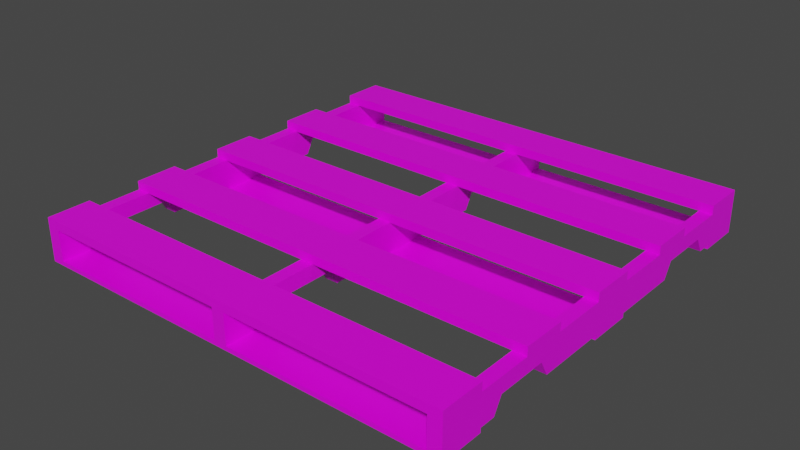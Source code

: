 # Source: prop-pallet.blend  (saved by Blender 2.93.21; exported with 4.5.12 LTS)
import bpy
from mathutils import Matrix  # noqa: F401  (used for matrix-valued properties, if any)

bpy.ops.wm.read_factory_settings(use_empty=True)
scene = bpy.context.scene
scene.name = 'Scene'

# ---- collections
col_collection = bpy.data.collections.new('Collection'); scene.collection.children.link(col_collection)

# ---- images (referenced by path relative to the original .blend; pixels are not part of the script)
import os
ASSET_DIR = os.environ.get("B2B_ASSET_DIR", "")  # directory of the original .blend (textures are referenced by path, not embedded)
HERE = os.path.dirname(os.path.abspath(__file__))  # packed textures are extracted next to this script under _unpacked/

def load_image(name, relpath, width, height, colorspace="sRGB"):
    """Load a texture the original file referenced (path relative to the .blend, or extracted next to this script)."""
    p = next((c for c in (os.path.join(HERE, relpath), os.path.join(ASSET_DIR, relpath)) if relpath and os.path.exists(c)), "")
    if p:
        img = bpy.data.images.load(p, check_existing=True)
        img.name = name
    else:  # same state as the original file: an image datablock whose file is absent (Cycles renders it pink)
        img = bpy.data.images.new(name, width, height)
        img.source = "FILE"
        img.filepath = "//" + (relpath or name)
    img.colorspace_settings.name = colorspace
    return img
img_prop_pallet = load_image('prop-pallet', 'prop-pallet-diffuse.png', 1024, 1024, 'sRGB')

# ---- materials (node trees are filled in below, after node groups)
mat_prop_pallet = bpy.data.materials.new('prop-pallet')
mat_prop_pallet.alpha_threshold = 0.0
mat_prop_pallet.line_color = (0.0, 0.0, 0.0, 1.0)

# ---- material node trees
mat_prop_pallet.use_nodes = True; mat_prop_pallet.node_tree.nodes.clear()
_N = mat_prop_pallet.node_tree.nodes; _L = mat_prop_pallet.node_tree.links
n0 = _N.new('ShaderNodeOutputMaterial'); n0.name = 'Material Output'; n0.location = (300, 300)
n1 = _N.new('ShaderNodeBsdfPrincipled'); n1.name = 'Principled BSDF'; n1.location = (10, 300)
n1.distribution = 'GGX'
n1.subsurface_method = 'BURLEY'
n1.inputs[2].default_value = 0.4
n1.inputs[3].default_value = 1.45
n1.inputs[27].default_value = (0.0, 0.0, 0.0, 1.0)
n1.inputs[28].default_value = 1.0
n2 = _N.new('ShaderNodeTexImage'); n2.name = 'Image Texture'; n2.location = (-280, 280)
n2.image = img_prop_pallet
_L.new(n1.outputs[0], n0.inputs[0])
_L.new(n2.outputs[0], n1.inputs[0])
n0.is_active_output = True

# ---- world
world_world = bpy.data.worlds.new('World'); scene.world = world_world
world_world.use_nodes = True; world_world.node_tree.nodes.clear()
_N = world_world.node_tree.nodes; _L = world_world.node_tree.links
n0 = _N.new('ShaderNodeOutputWorld'); n0.name = 'World Output'; n0.location = (300, 300)
n1 = _N.new('ShaderNodeBackground'); n1.name = 'Background'; n1.location = (10, 300)
n1.inputs[0].default_value = (0.05088, 0.05088, 0.05088, 1.0)
_L.new(n1.outputs[0], n0.inputs[0])
n0.is_active_output = True
world_world.color = (0.05088, 0.05088, 0.05088)
world_world.use_sun_shadow = False
world_world.sun_shadow_jitter_overblur = 0.0

# ---- meshes
me_prop_pallet = bpy.data.meshes.new('prop-pallet')
me_prop_pallet.from_pydata([(1.0, 1.0, 0.1), (1.0, 1.0, 0.06), (1.0, 0.8, 0.1), (1.0, 0.8, 0.06), (-1.0, 1.0, 0.1), (-1.0, 1.0, 0.06), (-1.0, 0.8, 0.1), (-1.0, 0.8, 0.06), (1.0, 1.0, 0.06), (0.94, 1.0, 0.06), (1.0, 1.0, -0.08), (0.94, 1.0, -0.08), (1.0, -1.0, 0.06), (0.94, -1.0, 0.06), (1.0, -1.0, -0.08), (0.94, -1.0, -0.08), (0.94, -0.7284, -0.08), (0.94, 0.7284, -0.08), (0.94, 0.7284, 0.06), (0.94, -0.7284, 0.06), (1.0, 0.7284, -0.08), (1.0, -0.7284, -0.08), (1.0, -0.7284, 0.06), (1.0, 0.7284, 0.06), (0.94, -0.4193, -0.08), (0.94, 0.4193, -0.08), (0.94, 0.4193, 0.06), (0.94, -0.4193, 0.06), (1.0, 0.4193, -0.08), (1.0, -0.4193, -0.08), (1.0, -0.4193, 0.06), (1.0, 0.4193, 0.06), (0.94, 0.4579, -0.01), (0.94, 0.6898, -0.01), (1.0, 0.4579, 0.06), (1.0, 0.6898, 0.06), (0.94, 0.6898, 0.06), (0.94, 0.4579, 0.06), (1.0, 0.6898, -0.01), (1.0, 0.4579, -0.01), (0.94, -0.4579, 0.06), (0.94, -0.6898, 0.06), (1.0, -0.4579, -0.01), (1.0, -0.6898, -0.01), (0.94, -0.6898, -0.01), (0.94, -0.4579, -0.01), (1.0, -0.6898, 0.06), (1.0, -0.4579, 0.06), (1.0, 0.55, 0.1), (1.0, 0.55, 0.06), (1.0, 0.35, 0.1), (1.0, 0.35, 0.06), (-1.0, 0.55, 0.1), (-1.0, 0.55, 0.06), (-1.0, 0.35, 0.1), (-1.0, 0.35, 0.06), (1.0, 0.1, 0.1), (1.0, 0.1, 0.06), (1.0, -0.1, 0.1), (1.0, -0.1, 0.06), (-1.0, 0.1, 0.1), (-1.0, 0.1, 0.06), (-1.0, -0.1, 0.1), (-1.0, -0.1, 0.06), (1.0, -0.35, 0.1), (1.0, -0.35, 0.06), (1.0, -0.55, 0.1), (1.0, -0.55, 0.06), (-1.0, -0.35, 0.1), (-1.0, -0.35, 0.06), (-1.0, -0.55, 0.1), (-1.0, -0.55, 0.06), (1.0, -0.8, 0.1), (1.0, -0.8, 0.06), (1.0, -1.0, 0.1), (1.0, -1.0, 0.06), (-1.0, -0.8, 0.1), (-1.0, -0.8, 0.06), (-1.0, -1.0, 0.1), (-1.0, -1.0, 0.06), (1.0, -0.8, -0.08), (1.0, -0.8, -0.1), (1.0, -1.0, -0.08), (1.0, -1.0, -0.1), (-1.0, -0.8, -0.08), (-1.0, -0.8, -0.1), (-1.0, -1.0, -0.08), (-1.0, -1.0, -0.1), (1.0, 0.1, -0.08), (1.0, 0.1, -0.1), (1.0, -0.1, -0.08), (1.0, -0.1, -0.1), (-1.0, 0.1, -0.08), (-1.0, 0.1, -0.1), (-1.0, -0.1, -0.08), (-1.0, -0.1, -0.1), (1.0, 1.0, -0.08), (1.0, 1.0, -0.1), (1.0, 0.8, -0.08), (1.0, 0.8, -0.1), (-1.0, 1.0, -0.08), (-1.0, 1.0, -0.1), (-1.0, 0.8, -0.08), (-1.0, 0.8, -0.1), (0.03, 1.0, 0.06), (-0.03, 1.0, 0.06), (0.03, 1.0, -0.08), (-0.03, 1.0, -0.08), (0.03, -1.0, 0.06), (-0.03, -1.0, 0.06), (0.03, -1.0, -0.08), (-0.03, -1.0, -0.08), (-0.03, -0.7284, -0.08), (-0.03, 0.7284, -0.08), (-0.03, 0.7284, 0.06), (-0.03, -0.7284, 0.06), (0.03, 0.7284, -0.08), (0.03, -0.7284, -0.08), (0.03, -0.7284, 0.06), (0.03, 0.7284, 0.06), (-0.03, -0.4193, -0.08), (-0.03, 0.4193, -0.08), (-0.03, 0.4193, 0.06), (-0.03, -0.4193, 0.06), (0.03, 0.4193, -0.08), (0.03, -0.4193, -0.08), (0.03, -0.4193, 0.06), (0.03, 0.4193, 0.06), (-0.03, 0.4579, -0.01), (-0.03, 0.6898, -0.01), (0.03, 0.4579, 0.06), (0.03, 0.6898, 0.06), (-0.03, 0.6898, 0.06), (-0.03, 0.4579, 0.06), (0.03, 0.6898, -0.01), (0.03, 0.4579, -0.01), (-0.03, -0.4579, 0.06), (-0.03, -0.6898, 0.06), (0.03, -0.4579, -0.01), (0.03, -0.6898, -0.01), (-0.03, -0.6898, -0.01), (-0.03, -0.4579, -0.01), (0.03, -0.6898, 0.06), (0.03, -0.4579, 0.06), (-0.94, 1.0, 0.06), (-1.0, 1.0, 0.06), (-0.94, 1.0, -0.08), (-1.0, 1.0, -0.08), (-0.94, -1.0, 0.06), (-1.0, -1.0, 0.06), (-0.94, -1.0, -0.08), (-1.0, -1.0, -0.08), (-1.0, -0.7284, -0.08), (-1.0, 0.7284, -0.08), (-1.0, 0.7284, 0.06), (-1.0, -0.7284, 0.06), (-0.94, 0.7284, -0.08), (-0.94, -0.7284, -0.08), (-0.94, -0.7284, 0.06), (-0.94, 0.7284, 0.06), (-1.0, -0.4193, -0.08), (-1.0, 0.4193, -0.08), (-1.0, 0.4193, 0.06), (-1.0, -0.4193, 0.06), (-0.94, 0.4193, -0.08), (-0.94, -0.4193, -0.08), (-0.94, -0.4193, 0.06), (-0.94, 0.4193, 0.06), (-1.0, 0.4579, -0.01), (-1.0, 0.6898, -0.01), (-0.94, 0.4579, 0.06), (-0.94, 0.6898, 0.06), (-1.0, 0.6898, 0.06), (-1.0, 0.4579, 0.06), (-0.94, 0.6898, -0.01), (-0.94, 0.4579, -0.01), (-1.0, -0.4579, 0.06), (-1.0, -0.6898, 0.06), (-0.94, -0.4579, -0.01), (-0.94, -0.6898, -0.01), (-1.0, -0.6898, -0.01), (-1.0, -0.4579, -0.01), (-0.94, -0.6898, 0.06), (-0.94, -0.4579, 0.06)], [], [(0, 4, 6, 2), (3, 2, 6, 7), (7, 6, 4, 5), (5, 1, 3, 7), (1, 0, 2, 3), (5, 4, 0, 1), (15, 14, 12, 13), (16, 21, 14, 15), (18, 9, 11, 17), (22, 12, 14, 21), (9, 8, 10, 11), (18, 23, 8, 9), (13, 12, 22, 19), (36, 35, 23, 18), (8, 23, 20, 10), (46, 22, 21, 43), (13, 19, 16, 15), (36, 18, 17, 33), (11, 10, 20, 17), (44, 43, 21, 16), (32, 39, 28, 25), (25, 28, 29, 24), (40, 27, 24, 45), (27, 26, 25, 24), (34, 31, 28, 39), (31, 30, 29, 28), (40, 47, 30, 27), (27, 30, 31, 26), (23, 35, 38, 20), (35, 34, 39, 38), (17, 20, 38, 33), (33, 38, 39, 32), (26, 37, 32, 25), (37, 36, 33, 32), (26, 31, 34, 37), (37, 34, 35, 36), (19, 22, 46, 41), (41, 46, 47, 40), (19, 41, 44, 16), (41, 40, 45, 44), (24, 29, 42, 45), (45, 42, 43, 44), (30, 47, 42, 29), (47, 46, 43, 42), (48, 52, 54, 50), (51, 50, 54, 55), (55, 54, 52, 53), (53, 49, 51, 55), (49, 48, 50, 51), (53, 52, 48, 49), (56, 60, 62, 58), (59, 58, 62, 63), (63, 62, 60, 61), (61, 57, 59, 63), (57, 56, 58, 59), (61, 60, 56, 57), (64, 68, 70, 66), (67, 66, 70, 71), (71, 70, 68, 69), (69, 65, 67, 71), (65, 64, 66, 67), (69, 68, 64, 65), (72, 76, 78, 74), (75, 74, 78, 79), (79, 78, 76, 77), (77, 73, 75, 79), (73, 72, 74, 75), (77, 76, 72, 73), (80, 84, 86, 82), (83, 82, 86, 87), (87, 86, 84, 85), (85, 81, 83, 87), (81, 80, 82, 83), (85, 84, 80, 81), (88, 92, 94, 90), (91, 90, 94, 95), (95, 94, 92, 93), (93, 89, 91, 95), (89, 88, 90, 91), (93, 92, 88, 89), (96, 100, 102, 98), (99, 98, 102, 103), (103, 102, 100, 101), (101, 97, 99, 103), (97, 96, 98, 99), (101, 100, 96, 97), (111, 110, 108, 109), (112, 117, 110, 111), (114, 105, 107, 113), (118, 108, 110, 117), (105, 104, 106, 107), (114, 119, 104, 105), (109, 108, 118, 115), (132, 131, 119, 114), (104, 119, 116, 106), (142, 118, 117, 139), (109, 115, 112, 111), (132, 114, 113, 129), (107, 106, 116, 113), (140, 139, 117, 112), (128, 135, 124, 121), (121, 124, 125, 120), (136, 123, 120, 141), (123, 122, 121, 120), (130, 127, 124, 135), (127, 126, 125, 124), (136, 143, 126, 123), (123, 126, 127, 122), (119, 131, 134, 116), (131, 130, 135, 134), (113, 116, 134, 129), (129, 134, 135, 128), (122, 133, 128, 121), (133, 132, 129, 128), (122, 127, 130, 133), (133, 130, 131, 132), (115, 118, 142, 137), (137, 142, 143, 136), (115, 137, 140, 112), (137, 136, 141, 140), (120, 125, 138, 141), (141, 138, 139, 140), (126, 143, 138, 125), (143, 142, 139, 138), (151, 150, 148, 149), (152, 157, 150, 151), (154, 145, 147, 153), (158, 148, 150, 157), (145, 144, 146, 147), (154, 159, 144, 145), (149, 148, 158, 155), (172, 171, 159, 154), (144, 159, 156, 146), (182, 158, 157, 179), (149, 155, 152, 151), (172, 154, 153, 169), (147, 146, 156, 153), (180, 179, 157, 152), (168, 175, 164, 161), (161, 164, 165, 160), (176, 163, 160, 181), (163, 162, 161, 160), (170, 167, 164, 175), (167, 166, 165, 164), (176, 183, 166, 163), (163, 166, 167, 162), (159, 171, 174, 156), (171, 170, 175, 174), (153, 156, 174, 169), (169, 174, 175, 168), (162, 173, 168, 161), (173, 172, 169, 168), (162, 167, 170, 173), (173, 170, 171, 172), (155, 158, 182, 177), (177, 182, 183, 176), (155, 177, 180, 152), (177, 176, 181, 180), (160, 165, 178, 181), (181, 178, 179, 180), (166, 183, 178, 165), (183, 182, 179, 178)])
_uv = me_prop_pallet.uv_layers.new(name='UVMap')
_uv.uv.foreach_set('vector', [0.3053, 0.4751, 0.3053, 0.9327, 0.2595, 0.9327, 0.2595, 0.4751, 0.2504, 0.4751, 0.2595, 0.4751, 0.2595, 0.9327, 0.2504, 0.9327, 0.2595, 0.9418, 0.2595, 0.9327, 0.3053, 0.9327, 0.3053, 0.9418, 0.3053, 0.00831, 0.3053, 0.4659, 0.2595, 0.4659, 0.2595, 0.008309, 0.3053, 0.4659, 0.3053, 0.4751, 0.2595, 0.4751, 0.2595, 0.4659, 0.3144, 0.9327, 0.3053, 0.9327, 0.3053, 0.4751, 0.3144, 0.4751, 0.9087, 0.008309, 0.9087, 0.02204, 0.8767, 0.02204, 0.8767, 0.008309, 0.6712, 0.9296, 0.6849, 0.9296, 0.6849, 0.9917, 0.6712, 0.9917, 0.6546, 0.08417, 0.6546, 0.02204, 0.6866, 0.02204, 0.6866, 0.08417, 0.8767, 0.08417, 0.8767, 0.02204, 0.9087, 0.02204, 0.9087, 0.08417, 0.6546, 0.02204, 0.6546, 0.008309, 0.6866, 0.008309, 0.6866, 0.02204, 0.6546, 0.08417, 0.6409, 0.08417, 0.6409, 0.02204, 0.6546, 0.02204, 0.6546, 0.4796, 0.6409, 0.4796, 0.6409, 0.4175, 0.6546, 0.4175, 0.6546, 0.09302, 0.6409, 0.09302, 0.6409, 0.08417, 0.6546, 0.08417, 0.8767, 0.4796, 0.8767, 0.4175, 0.9087, 0.4175, 0.9087, 0.4796, 0.8767, 0.09302, 0.8767, 0.08417, 0.9087, 0.08417, 0.8927, 0.09302, 0.6546, 0.4796, 0.6546, 0.4175, 0.6866, 0.4175, 0.6866, 0.4796, 0.6546, 0.09302, 0.6546, 0.08417, 0.6866, 0.08417, 0.6706, 0.09302, 0.6712, 0.4963, 0.6849, 0.4963, 0.6849, 0.5584, 0.6712, 0.5584, 0.6712, 0.9113, 0.6849, 0.9113, 0.6849, 0.9296, 0.6712, 0.9296, 0.6712, 0.6298, 0.6849, 0.6298, 0.6849, 0.648, 0.6712, 0.648, 0.6712, 0.648, 0.6849, 0.648, 0.6849, 0.8399, 0.6712, 0.8399, 0.6546, 0.3556, 0.6546, 0.3468, 0.6866, 0.3468, 0.6706, 0.3556, 0.6546, 0.3468, 0.6546, 0.1549, 0.6866, 0.1549, 0.6866, 0.3468, 0.8767, 0.3556, 0.8767, 0.3468, 0.9087, 0.3468, 0.8927, 0.3556, 0.8767, 0.3468, 0.8767, 0.1549, 0.9087, 0.1549, 0.9087, 0.3468, 0.6546, 0.3556, 0.6409, 0.3556, 0.6409, 0.3468, 0.6546, 0.3468, 0.6546, 0.3468, 0.6409, 0.3468, 0.6409, 0.1549, 0.6546, 0.1549, 0.8767, 0.4175, 0.8767, 0.4087, 0.8927, 0.4087, 0.9087, 0.4175, 0.8767, 0.4087, 0.8767, 0.3556, 0.8927, 0.3556, 0.8927, 0.4087, 0.6712, 0.5584, 0.6849, 0.5584, 0.6849, 0.5767, 0.6712, 0.5767, 0.6712, 0.5767, 0.6849, 0.5767, 0.6849, 0.6298, 0.6712, 0.6298, 0.6546, 0.1549, 0.6546, 0.1461, 0.6706, 0.1461, 0.6866, 0.1549, 0.6546, 0.1461, 0.6546, 0.09302, 0.6706, 0.09302, 0.6706, 0.1461, 0.6546, 0.1549, 0.6409, 0.1549, 0.6409, 0.1461, 0.6546, 0.1461, 0.6546, 0.1461, 0.6409, 0.1461, 0.6409, 0.09302, 0.6546, 0.09302, 0.6546, 0.4175, 0.6409, 0.4175, 0.6409, 0.4087, 0.6546, 0.4087, 0.6546, 0.4087, 0.6409, 0.4087, 0.6409, 0.3556, 0.6546, 0.3556, 0.6546, 0.4175, 0.6546, 0.4087, 0.6706, 0.4087, 0.6866, 0.4175, 0.6546, 0.4087, 0.6546, 0.3556, 0.6706, 0.3556, 0.6706, 0.4087, 0.6712, 0.8399, 0.6849, 0.8399, 0.6849, 0.8582, 0.6712, 0.8582, 0.6712, 0.8582, 0.6849, 0.8582, 0.6849, 0.9113, 0.6712, 0.9113, 0.8767, 0.1549, 0.8767, 0.1461, 0.8927, 0.1461, 0.9087, 0.1549, 0.8767, 0.1461, 0.8767, 0.09302, 0.8927, 0.09302, 0.8927, 0.1461, 0.1439, 0.4751, 0.1439, 0.9327, 0.09814, 0.9327, 0.09814, 0.4751, 0.08899, 0.4751, 0.09814, 0.4751, 0.09814, 0.9327, 0.08899, 0.9327, 0.09814, 0.9418, 0.09814, 0.9327, 0.1439, 0.9327, 0.1439, 0.9418, 0.1439, 0.008309, 0.1439, 0.4659, 0.09814, 0.4659, 0.09815, 0.008309, 0.1439, 0.4659, 0.1439, 0.4751, 0.09814, 0.4751, 0.09814, 0.4659, 0.1531, 0.9327, 0.1439, 0.9327, 0.1439, 0.4751, 0.1531, 0.4751, 0.386, 0.4751, 0.386, 0.9327, 0.3402, 0.9327, 0.3402, 0.4751, 0.331, 0.4751, 0.3402, 0.4751, 0.3402, 0.9327, 0.331, 0.9327, 0.3402, 0.9418, 0.3402, 0.9327, 0.386, 0.9327, 0.386, 0.9418, 0.386, 0.00831, 0.386, 0.4659, 0.3402, 0.4659, 0.3402, 0.008309, 0.386, 0.4659, 0.386, 0.4751, 0.3402, 0.4751, 0.3402, 0.4659, 0.3951, 0.9327, 0.386, 0.9327, 0.386, 0.4751, 0.3951, 0.4751, 0.06322, 0.4751, 0.06322, 0.9327, 0.01746, 0.9327, 0.01746, 0.4751, 0.008309, 0.4751, 0.01746, 0.4751, 0.01746, 0.9327, 0.00831, 0.9327, 0.01746, 0.9418, 0.01746, 0.9327, 0.06322, 0.9327, 0.06322, 0.9418, 0.06323, 0.008309, 0.06322, 0.4659, 0.01746, 0.4659, 0.01746, 0.008309, 0.06322, 0.4659, 0.06322, 0.4751, 0.01746, 0.4751, 0.01746, 0.4659, 0.07237, 0.9327, 0.06322, 0.9327, 0.06322, 0.4751, 0.07237, 0.4751, 0.2246, 0.4751, 0.2246, 0.9327, 0.1788, 0.9327, 0.1788, 0.4751, 0.1697, 0.4751, 0.1788, 0.4751, 0.1788, 0.9327, 0.1697, 0.9327, 0.1788, 0.9418, 0.1788, 0.9327, 0.2246, 0.9327, 0.2246, 0.9418, 0.2246, 0.00831, 0.2246, 0.4659, 0.1788, 0.4659, 0.1788, 0.008309, 0.2246, 0.4659, 0.2246, 0.4751, 0.1788, 0.4751, 0.1788, 0.4659, 0.2337, 0.9327, 0.2246, 0.9327, 0.2246, 0.4751, 0.2337, 0.4751, 0.4195, 0.4557, 0.4195, 0.01274, 0.4638, 0.01274, 0.4638, 0.4557, 0.4715, 0.4558, 0.4638, 0.4557, 0.4638, 0.01274, 0.4715, 0.0128, 0.4638, 0.008309, 0.4638, 0.01274, 0.4195, 0.01274, 0.4195, 0.008309, 0.4195, 0.9031, 0.4195, 0.4602, 0.4638, 0.4602, 0.4638, 0.9031, 0.4195, 0.4602, 0.4195, 0.4557, 0.4638, 0.4557, 0.4638, 0.4602, 0.4117, 0.01268, 0.4195, 0.01274, 0.4195, 0.4557, 0.4117, 0.4557, 0.6165, 0.4557, 0.6165, 0.8987, 0.5722, 0.8987, 0.5722, 0.4557, 0.5645, 0.4557, 0.5722, 0.4557, 0.5722, 0.8987, 0.5645, 0.8986, 0.5722, 0.9031, 0.5722, 0.8987, 0.6165, 0.8987, 0.6165, 0.9031, 0.6165, 0.008309, 0.6165, 0.4513, 0.5722, 0.4513, 0.5722, 0.008309, 0.6165, 0.4513, 0.6165, 0.4557, 0.5722, 0.4557, 0.5722, 0.4513, 0.6242, 0.8988, 0.6165, 0.8987, 0.6165, 0.4557, 0.6242, 0.4558, 0.4958, 0.4557, 0.4958, 0.01274, 0.5401, 0.01274, 0.5401, 0.4557, 0.5479, 0.4558, 0.5401, 0.4557, 0.5401, 0.01274, 0.5479, 0.0128, 0.5401, 0.008309, 0.5401, 0.01274, 0.4958, 0.01274, 0.4958, 0.008309, 0.4958, 0.9031, 0.4958, 0.4602, 0.5401, 0.4602, 0.5401, 0.9031, 0.4958, 0.4602, 0.4958, 0.4557, 0.5401, 0.4557, 0.5401, 0.4602, 0.4881, 0.01268, 0.4958, 0.01274, 0.4958, 0.4557, 0.4881, 0.4557, 0.86, 0.008309, 0.86, 0.02204, 0.828, 0.02204, 0.828, 0.008309, 0.6409, 0.9296, 0.6546, 0.9296, 0.6546, 0.9917, 0.6409, 0.9917, 0.7353, 0.4038, 0.7353, 0.4659, 0.7032, 0.4659, 0.7032, 0.4038, 0.828, 0.08417, 0.828, 0.02204, 0.86, 0.02204, 0.86, 0.08417, 0.7353, 0.4659, 0.7353, 0.4796, 0.7032, 0.4796, 0.7032, 0.4659, 0.7353, 0.4038, 0.749, 0.4038, 0.749, 0.4659, 0.7353, 0.4659, 0.7353, 0.008309, 0.749, 0.008309, 0.749, 0.07045, 0.7353, 0.07045, 0.7353, 0.3949, 0.749, 0.3949, 0.749, 0.4038, 0.7353, 0.4038, 0.828, 0.4796, 0.828, 0.4175, 0.86, 0.4175, 0.86, 0.4796, 0.828, 0.09302, 0.828, 0.08417, 0.86, 0.08417, 0.844, 0.09302, 0.7353, 0.008309, 0.7353, 0.07045, 0.7032, 0.07045, 0.7032, 0.008309, 0.7353, 0.3949, 0.7353, 0.4038, 0.7032, 0.4038, 0.7193, 0.3949, 0.6409, 0.4963, 0.6546, 0.4963, 0.6546, 0.5584, 0.6409, 0.5584, 0.6409, 0.9113, 0.6546, 0.9113, 0.6546, 0.9296, 0.6409, 0.9296, 0.6409, 0.6298, 0.6546, 0.6298, 0.6546, 0.6481, 0.6409, 0.6481, 0.6409, 0.6481, 0.6546, 0.6481, 0.6546, 0.8399, 0.6409, 0.8399, 0.7353, 0.1323, 0.7353, 0.1412, 0.7032, 0.1412, 0.7193, 0.1323, 0.7353, 0.1412, 0.7353, 0.333, 0.7032, 0.333, 0.7032, 0.1412, 0.828, 0.3556, 0.828, 0.3468, 0.86, 0.3468, 0.844, 0.3556, 0.828, 0.3468, 0.828, 0.1549, 0.86, 0.1549, 0.86, 0.3468, 0.7353, 0.1323, 0.749, 0.1323, 0.749, 0.1412, 0.7353, 0.1412, 0.7353, 0.1412, 0.749, 0.1412, 0.749, 0.333, 0.7353, 0.333, 0.828, 0.4175, 0.828, 0.4087, 0.844, 0.4087, 0.86, 0.4175, 0.828, 0.4087, 0.828, 0.3556, 0.844, 0.3556, 0.844, 0.4087, 0.6409, 0.5584, 0.6546, 0.5584, 0.6546, 0.5767, 0.6409, 0.5767, 0.6409, 0.5767, 0.6546, 0.5767, 0.6546, 0.6298, 0.6409, 0.6298, 0.7353, 0.333, 0.7353, 0.3419, 0.7193, 0.3419, 0.7032, 0.333, 0.7353, 0.3419, 0.7353, 0.3949, 0.7193, 0.3949, 0.7193, 0.3419, 0.7353, 0.333, 0.749, 0.333, 0.749, 0.3419, 0.7353, 0.3419, 0.7353, 0.3419, 0.749, 0.3419, 0.749, 0.3949, 0.7353, 0.3949, 0.7353, 0.07045, 0.749, 0.07045, 0.749, 0.07929, 0.7353, 0.07929, 0.7353, 0.07929, 0.749, 0.07929, 0.749, 0.1323, 0.7353, 0.1323, 0.7353, 0.07045, 0.7353, 0.07929, 0.7193, 0.07929, 0.7032, 0.07045, 0.7353, 0.07929, 0.7353, 0.1323, 0.7193, 0.1323, 0.7193, 0.07929, 0.6409, 0.8399, 0.6546, 0.8399, 0.6546, 0.8582, 0.6409, 0.8582, 0.6409, 0.8582, 0.6546, 0.8582, 0.6546, 0.9113, 0.6409, 0.9113, 0.828, 0.1549, 0.828, 0.1461, 0.844, 0.1461, 0.86, 0.1549, 0.828, 0.1461, 0.828, 0.09302, 0.844, 0.09302, 0.844, 0.1461, 0.9573, 0.008309, 0.9573, 0.02204, 0.9253, 0.02204, 0.9253, 0.008309, 0.9877, 0.07045, 0.974, 0.07045, 0.974, 0.008309, 0.9877, 0.008309, 0.7794, 0.08417, 0.7794, 0.02204, 0.8114, 0.02204, 0.8114, 0.08417, 0.9253, 0.08417, 0.9253, 0.02204, 0.9573, 0.02204, 0.9573, 0.08417, 0.7794, 0.02204, 0.7794, 0.008309, 0.8114, 0.008309, 0.8114, 0.02204, 0.7794, 0.08417, 0.7656, 0.08417, 0.7656, 0.02204, 0.7794, 0.02204, 0.7794, 0.4796, 0.7656, 0.4796, 0.7656, 0.4175, 0.7794, 0.4175, 0.7794, 0.09302, 0.7656, 0.09302, 0.7656, 0.08417, 0.7794, 0.08417, 0.9253, 0.4796, 0.9253, 0.4175, 0.9573, 0.4175, 0.9573, 0.4796, 0.9253, 0.09302, 0.9253, 0.08417, 0.9573, 0.08417, 0.9413, 0.09302, 0.7794, 0.4796, 0.7794, 0.4175, 0.8114, 0.4175, 0.8114, 0.4796, 0.7794, 0.09302, 0.7794, 0.08417, 0.8114, 0.08417, 0.7954, 0.09302, 0.9877, 0.5037, 0.974, 0.5037, 0.974, 0.4416, 0.9877, 0.4416, 0.9877, 0.08874, 0.974, 0.08874, 0.974, 0.07045, 0.9877, 0.07045, 0.9877, 0.3702, 0.974, 0.3702, 0.974, 0.3519, 0.9877, 0.3519, 0.9877, 0.3519, 0.974, 0.3519, 0.974, 0.1601, 0.9877, 0.1601, 0.7794, 0.3556, 0.7794, 0.3468, 0.8114, 0.3468, 0.7954, 0.3556, 0.7794, 0.3468, 0.7794, 0.1549, 0.8114, 0.1549, 0.8114, 0.3468, 0.9253, 0.3556, 0.9253, 0.3468, 0.9573, 0.3468, 0.9413, 0.3556, 0.9253, 0.3468, 0.9253, 0.1549, 0.9573, 0.1549, 0.9573, 0.3468, 0.7794, 0.3556, 0.7656, 0.3556, 0.7656, 0.3468, 0.7794, 0.3468, 0.7794, 0.3468, 0.7656, 0.3468, 0.7656, 0.1549, 0.7794, 0.1549, 0.9253, 0.4175, 0.9253, 0.4087, 0.9413, 0.4087, 0.9573, 0.4175, 0.9253, 0.4087, 0.9253, 0.3556, 0.9413, 0.3556, 0.9413, 0.4087, 0.9877, 0.4416, 0.974, 0.4416, 0.974, 0.4233, 0.9877, 0.4233, 0.9877, 0.4233, 0.974, 0.4233, 0.974, 0.3702, 0.9877, 0.3702, 0.7794, 0.1549, 0.7794, 0.1461, 0.7954, 0.1461, 0.8114, 0.1549, 0.7794, 0.1461, 0.7794, 0.09302, 0.7954, 0.09302, 0.7954, 0.1461, 0.7794, 0.1549, 0.7656, 0.1549, 0.7656, 0.1461, 0.7794, 0.1461, 0.7794, 0.1461, 0.7656, 0.1461, 0.7656, 0.09302, 0.7794, 0.09302, 0.7794, 0.4175, 0.7656, 0.4175, 0.7656, 0.4087, 0.7794, 0.4087, 0.7794, 0.4087, 0.7656, 0.4087, 0.7656, 0.3556, 0.7794, 0.3556, 0.7794, 0.4175, 0.7794, 0.4087, 0.7954, 0.4087, 0.8114, 0.4175, 0.7794, 0.4087, 0.7794, 0.3556, 0.7954, 0.3556, 0.7954, 0.4087, 0.9877, 0.1601, 0.974, 0.1601, 0.974, 0.1418, 0.9877, 0.1418, 0.9877, 0.1418, 0.974, 0.1418, 0.974, 0.08874, 0.9877, 0.08874, 0.9253, 0.1549, 0.9253, 0.1461, 0.9413, 0.1461, 0.9573, 0.1549, 0.9253, 0.1461, 0.9253, 0.09302, 0.9413, 0.09302, 0.9413, 0.1461])
me_prop_pallet.materials.append(mat_prop_pallet)
me_prop_pallet.use_remesh_preserve_volume = False
me_prop_pallet.use_remesh_preserve_attributes = False
me_prop_pallet.use_mirror_vertex_groups = False
me_prop_pallet.use_paint_bone_selection = False
me_prop_pallet.use_paint_mask = True
me_prop_pallet.update()

# ---- objects
ob_prop_pallet = bpy.data.objects.new('prop-pallet', me_prop_pallet)

# ---- transforms, parenting, visibility, modifiers, constraints
ob_prop_pallet.location = (0.0, 0.0, 0.0)
ob_prop_pallet.lock_rotations_4d = False
ob_prop_pallet.empty_display_type = 'ARROWS'
ob_prop_pallet.lineart.crease_threshold = 0.0

# ---- collection membership
col_collection.objects.link(ob_prop_pallet)

# ---- scene / render settings (as saved in the file)
scene.frame_start = 0; scene.frame_end = 250; scene.frame_set(2)
scene.render.engine = 'CYCLES'
scene.render.fps = 30
scene.cycles.use_denoising = False
scene.cycles.samples = 128
scene.cycles.sampling_pattern = 'TABULATED_SOBOL'
scene.cycles.use_adaptive_sampling = False
scene.cycles.use_light_tree = False
scene.view_settings.view_transform = 'Filmic'
bpy.context.view_layer.update()

# ---- added for rendering (the .blend has no active camera and no usable light): camera, sun
cam_auto = bpy.data.cameras.new('AutoCamera')
cam_auto.lens = 50.0
cam_auto.sensor_width = 36.0
cam_auto.clip_end = 1000.0
ob_auto_camera = bpy.data.objects.new('AutoCamera', cam_auto)
scene.collection.objects.link(ob_auto_camera)
ob_auto_camera.location = (2.62346, -3.14816, 2.09877)
ob_auto_camera.rotation_euler = (1.09748, -7.21219e-08, 0.694738)
scene.camera = ob_auto_camera
light_auto_sun = bpy.data.lights.new('AutoSun', 'SUN')
light_auto_sun.energy = 3.0
light_auto_sun.angle = 0.0523599
ob_auto_sun = bpy.data.objects.new('AutoSun', light_auto_sun)
scene.collection.objects.link(ob_auto_sun)
ob_auto_sun.rotation_euler = (0.872665, 0.174533, 0.523599)
bpy.context.view_layer.update()
